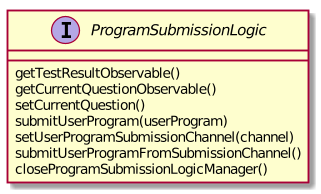

The diagram above was rendered by PlantUML. Its source (embedded in the PNG):
@startuml

interface ProgramSubmissionLogic {
    getTestResultObservable()
    getCurrentQuestionObservable()
    setCurrentQuestion()
    submitUserProgram(userProgram)
    setUserProgramSubmissionChannel(channel)
    submitUserProgramFromSubmissionChannel()
    closeProgramSubmissionLogicManager()
}

@enduml